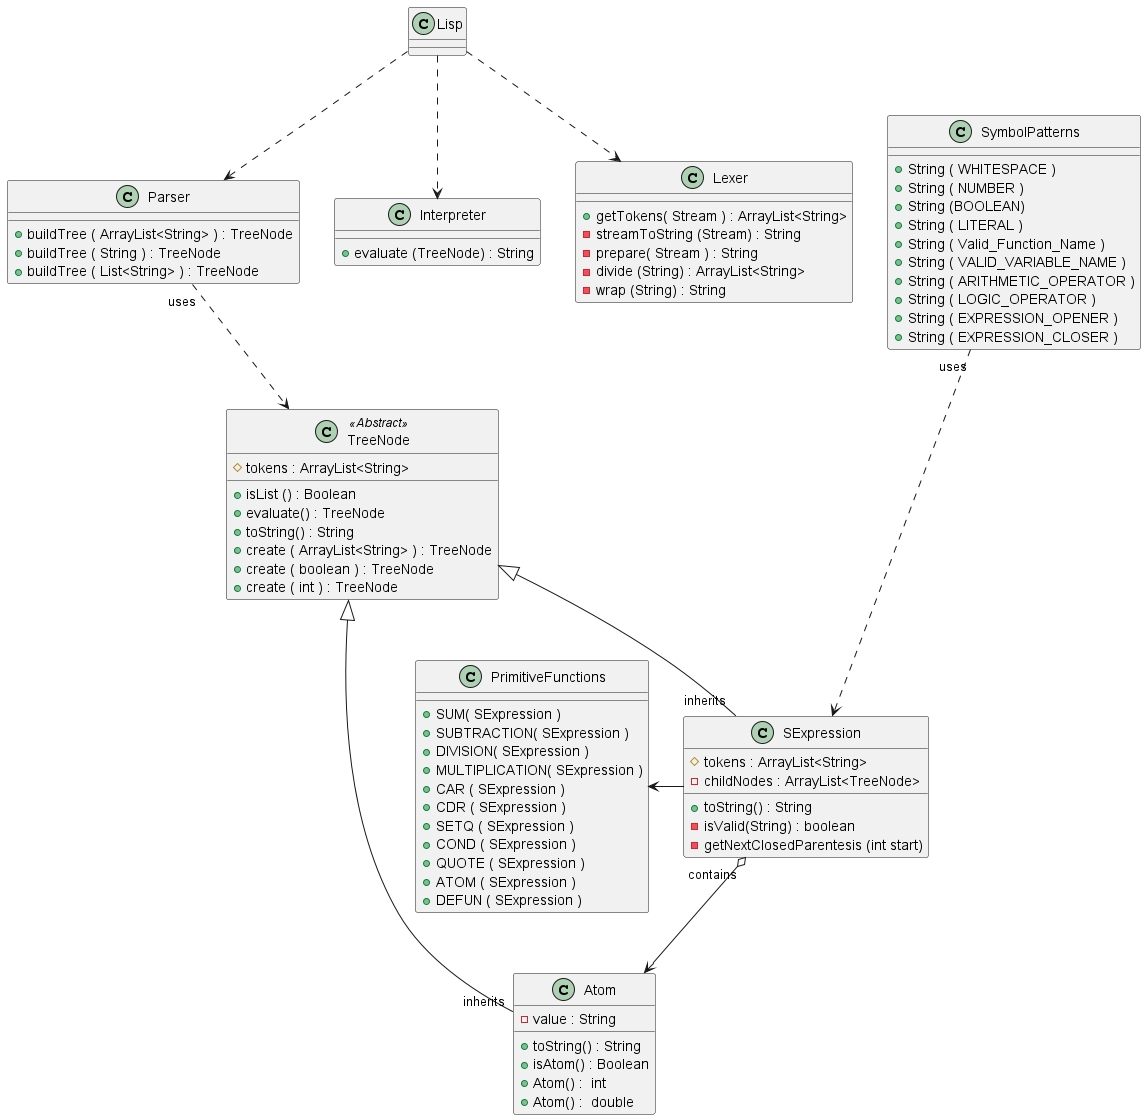

The diagram above was rendered by PlantUML. Its source (embedded in the PNG):
@startuml
'https://plantuml.com/class-diagram

class Lisp
class Lexer
class Parser
class Interpreter

Lisp ..> Lexer
Lisp ..> Parser
Lisp ..> Interpreter

abstract class TreeNode
class Atom
class SExpression

class PrimitiveFunctions
class SymbolPatterns{
   + String ( WHITESPACE )
   + String ( NUMBER )
   + String (BOOLEAN)
   + String ( LITERAL )
   + String ( Valid_Function_Name )
   + String ( VALID_VARIABLE_NAME )
   + String ( ARITHMETIC_OPERATOR )
   + String ( LOGIC_OPERATOR )
   + String ( EXPRESSION_OPENER )
   + String ( EXPRESSION_CLOSER )



}

Parser "uses" ..> TreeNode
SymbolPatterns "uses" ...> SExpression
TreeNode <|-- "inherits" Atom
TreeNode <|-- "inherits" SExpression
SExpression "contains" o--> Atom
 PrimitiveFunctions <- SExpression

class Lexer {
    + getTokens( Stream ) : ArrayList<String>
    - streamToString (Stream) : String
    - prepare( Stream ) : String
    - divide (String) : ArrayList<String>
    - wrap (String) : String

}

class Parser {
    + buildTree ( ArrayList<String> ) : TreeNode
    + buildTree ( String ) : TreeNode
    + buildTree ( List<String> ) : TreeNode


}

class Interpreter {
    + evaluate (TreeNode) : String
}

class TreeNode <<Abstract>>{
    # tokens : ArrayList<String>
    + isList () : Boolean
    + evaluate() : TreeNode
    + toString() : String
    + create ( ArrayList<String> ) : TreeNode
    + create ( boolean ) : TreeNode
    + create ( int ) : TreeNode

}

class Atom {
    - value : String
    + toString() : String
    + isAtom() : Boolean
    + Atom() :  int
    + Atom() :  double




}

class SExpression {
    'Talvez los tokens no sen necesarios'
    # tokens : ArrayList<String>
    - childNodes : ArrayList<TreeNode>
    + toString() : String
    - isValid(String) : boolean
    - getNextClosedParentesis (int start)
}

class PrimitiveFunctions{
   + SUM( SExpression )
   + SUBTRACTION( SExpression )
   + DIVISION( SExpression )
   + MULTIPLICATION( SExpression )
   + CAR ( SExpression )
   + CDR ( SExpression )
   + SETQ ( SExpression )
   + COND ( SExpression )
   + QUOTE ( SExpression )
   + ATOM ( SExpression )
   + DEFUN ( SExpression )

}
@enduml